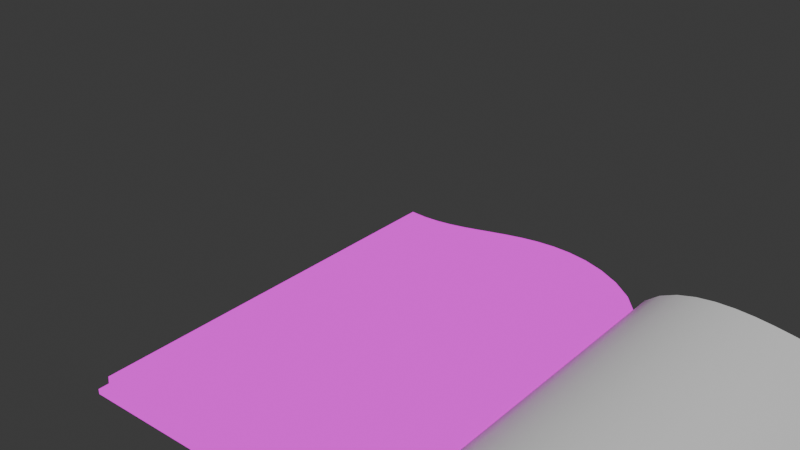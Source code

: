 # Source: 3D-Book.blend  (saved by Blender 4.0.36; exported with 4.5.12 LTS)
import bpy
from mathutils import Matrix  # noqa: F401  (used for matrix-valued properties, if any)

bpy.ops.wm.read_factory_settings(use_empty=True)
scene = bpy.context.scene
scene.name = 'Scene'

# ---- collections
col_collection = bpy.data.collections.new('Collection'); scene.collection.children.link(col_collection)

# ---- images (referenced by path relative to the original .blend; pixels are not part of the script)
import os
ASSET_DIR = os.environ.get("B2B_ASSET_DIR", "")  # directory of the original .blend (textures are referenced by path, not embedded)
HERE = os.path.dirname(os.path.abspath(__file__))  # packed textures are extracted next to this script under _unpacked/

def load_image(name, relpath, width, height, colorspace="sRGB"):
    """Load a texture the original file referenced (path relative to the .blend, or extracted next to this script)."""
    p = next((c for c in (os.path.join(HERE, relpath), os.path.join(ASSET_DIR, relpath)) if relpath and os.path.exists(c)), "")
    if p:
        img = bpy.data.images.load(p, check_existing=True)
        img.name = name
    else:  # same state as the original file: an image datablock whose file is absent (Cycles renders it pink)
        img = bpy.data.images.new(name, width, height)
        img.source = "FILE"
        img.filepath = "//" + (relpath or name)
    img.colorspace_settings.name = colorspace
    return img
img_cover_cosmopolitan_cmyk_o_schnittz_jpg = load_image('Cover_Cosmopolitan_CMYK_o_Schnittz.jpg', 'Cover_Cosmopolitan_CMYK_o_Schnittz.jpg', 1024, 1024, 'sRGB')

# ---- materials (node trees are filled in below, after node groups)
mat_bookcover = bpy.data.materials.new('BookCover')
mat_bookcover.alpha_threshold = 0.0
mat_bookcover.use_transparent_shadow = False
mat_bookcover.roughness = 0.5
mat_bookcover.line_color = (0.0, 0.0, 0.0, 1.0)
mat_page = bpy.data.materials.new('Page')
mat_page.use_transparent_shadow = False

# ---- node groups
ng_auto_smooth = bpy.data.node_groups.new('Auto Smooth', 'GeometryNodeTree')
_s = ng_auto_smooth.interface.new_socket(name='Geometry', in_out='OUTPUT', socket_type='NodeSocketGeometry')
_s = ng_auto_smooth.interface.new_socket(name='Geometry', in_out='INPUT', socket_type='NodeSocketGeometry')
_s = ng_auto_smooth.interface.new_socket(name='Angle', in_out='INPUT', socket_type='NodeSocketFloat')
_s.subtype = 'ANGLE'
_s.min_value = 0.0
_s.max_value = 3.142
ng_auto_smooth.is_modifier = True
_N = ng_auto_smooth.nodes; _L = ng_auto_smooth.links
n0 = _N.new('NodeGroupOutput'); n0.name = 'Group Output'; n0.location = (480, -100)
n1 = _N.new('NodeGroupInput'); n1.name = 'Group Input'; n1.location = (-420, -300)
n2 = _N.new('NodeGroupInput'); n2.name = 'Group Input.001'; n2.location = (-60, -100)
n3 = _N.new('GeometryNodeSetShadeSmooth'); n3.name = 'Set Shade Smooth'; n3.location = (120, -100)
n3.domain = 'EDGE'
n4 = _N.new('GeometryNodeSetShadeSmooth'); n4.name = 'Set Shade Smooth.001'; n4.location = (300, -100)
n5 = _N.new('GeometryNodeInputMeshEdgeAngle'); n5.name = 'Edge Angle'; n5.location = (-420, -220)
n6 = _N.new('GeometryNodeInputEdgeSmooth'); n6.name = 'Is Edge Smooth'; n6.location = (-60, -160)
n7 = _N.new('GeometryNodeInputShadeSmooth'); n7.name = 'Is Face Smooth'; n7.location = (-240, -340)
n8 = _N.new('FunctionNodeBooleanMath'); n8.name = 'Boolean Math'; n8.location = (-60, -220)
n9 = _N.new('FunctionNodeCompare'); n9.name = 'Compare'; n9.location = (-240, -180)
n9.operation = 'LESS_EQUAL'
_L.new(n5.outputs[0], n9.inputs[0])
_L.new(n4.outputs[0], n0.inputs[0])
_L.new(n1.outputs[1], n9.inputs[1])
_L.new(n9.outputs[0], n8.inputs[0])
_L.new(n7.outputs[0], n8.inputs[1])
_L.new(n2.outputs[0], n3.inputs[0])
_L.new(n6.outputs[0], n3.inputs[1])
_L.new(n3.outputs[0], n4.inputs[0])
_L.new(n8.outputs[0], n3.inputs[2])
n0.is_active_output = True

# ---- material node trees
mat_bookcover.use_nodes = True; mat_bookcover.node_tree.nodes.clear()
_N = mat_bookcover.node_tree.nodes; _L = mat_bookcover.node_tree.links
n0 = _N.new('ShaderNodeOutputMaterial'); n0.name = 'Material Output'; n0.location = (896, 285)
n1 = _N.new('ShaderNodeTexImage'); n1.name = 'Image Texture'; n1.location = (562, 289)
n1.image = img_cover_cosmopolitan_cmyk_o_schnittz_jpg
n2 = _N.new('ShaderNodeBsdfPrincipled'); n2.name = 'Principled BSDF'; n2.location = (256, 285)
n2.inputs[3].default_value = 1.45
_L.new(n1.outputs[0], n0.inputs[0])
n0.is_active_output = True
mat_page.use_nodes = True; mat_page.node_tree.nodes.clear()
_N = mat_page.node_tree.nodes; _L = mat_page.node_tree.links
n0 = _N.new('ShaderNodeBsdfPrincipled'); n0.name = 'Principled BSDF'; n0.location = (10, 300)
n0.inputs[3].default_value = 1.45
n1 = _N.new('ShaderNodeOutputMaterial'); n1.name = 'Material Output'; n1.location = (300, 300)
_L.new(n0.outputs[0], n1.inputs[0])
n1.is_active_output = True

# ---- world
world_world = bpy.data.worlds.new('World'); scene.world = world_world
world_world.use_nodes = True; world_world.node_tree.nodes.clear()
_N = world_world.node_tree.nodes; _L = world_world.node_tree.links
n0 = _N.new('ShaderNodeOutputWorld'); n0.name = 'World Output'; n0.location = (300, 300)
n1 = _N.new('ShaderNodeBackground'); n1.name = 'Background'; n1.location = (10, 300)
n1.inputs[0].default_value = (0.05088, 0.05088, 0.05088, 1.0)
_L.new(n1.outputs[0], n0.inputs[0])
n0.is_active_output = True
world_world.color = (0.05088, 0.05088, 0.05088)
world_world.use_sun_shadow = False
world_world.sun_shadow_jitter_overblur = 0.0

# ---- meshes
me_cube_001 = bpy.data.meshes.new('Cube.001')
me_cube_001.from_pydata([(2.765e-05, 0.4075, 0.02369), (2.764e-05, -0.4075, 0.02369), (-0.4604, 0.4075, 0.1075), (-0.4604, -0.4075, 0.1075), (-0.4313, -0.4075, 0.1049), (-0.4021, -0.4075, 0.1077), (-0.3727, -0.4075, 0.1146), (-0.3431, -0.4075, 0.1245), (-0.3132, -0.4075, 0.1364), (-0.2829, -0.4075, 0.1491), (-0.2523, -0.4075, 0.1615), (-0.2213, -0.4075, 0.1723), (-0.19, -0.4075, 0.1803), (-0.1585, -0.4075, 0.1841), (-0.127, -0.4075, 0.1822), (-0.09592, -0.4075, 0.1729), (-0.06592, -0.4075, 0.1544), (-0.03809, -0.4075, 0.1247), (-0.01442, -0.4075, 0.08169), (-0.4313, 0.4075, 0.1049), (-0.4021, 0.4075, 0.1077), (-0.3727, 0.4075, 0.1146), (-0.3431, 0.4075, 0.1245), (-0.3132, 0.4075, 0.1364), (-0.02997, 0.4075, 0.0134), (-0.02997, -0.4075, 0.0134), (-0.4628, 0.4075, 0.03428), (-0.4628, -0.4075, 0.03428), (-0.2829, 0.4075, 0.1491), (-0.2523, 0.4075, 0.1615), (-0.2213, 0.4075, 0.1723), (-0.19, 0.4075, 0.1803), (-0.1585, 0.4075, 0.1841), (-0.127, 0.4075, 0.1822), (-0.09592, 0.4075, 0.1729), (-0.06592, 0.4075, 0.1544), (-0.03809, 0.4075, 0.1247), (-0.01442, 0.4075, 0.08169), (-0.04048, -0.4075, 0.04422), (-0.06063, -0.4075, 0.07564), (-0.08531, -0.4075, 0.09798), (-0.1125, -0.4075, 0.1115), (-0.1411, -0.4075, 0.1172), (-0.1704, -0.4075, 0.1166), (-0.2, -0.4075, 0.111), (-0.2296, -0.4075, 0.1017), (-0.2591, -0.4075, 0.08996), (-0.2885, -0.4075, 0.07696), (-0.3178, -0.4075, 0.06383), (-0.3469, -0.4075, 0.05166), (-0.3759, -0.4075, 0.04154), (-0.4049, -0.4075, 0.03453), (-0.4338, -0.4075, 0.03173), (-0.04048, 0.4075, 0.04422), (-0.06063, 0.4075, 0.07564), (-0.08531, 0.4075, 0.09798), (-0.1125, 0.4075, 0.1115), (-0.1411, 0.4075, 0.1172), (-0.1704, 0.4075, 0.1166), (-0.2, 0.4075, 0.111), (-0.2296, 0.4075, 0.1017), (-0.2591, 0.4075, 0.08996), (-0.2885, 0.4075, 0.07696), (-0.3178, 0.4075, 0.06383), (-0.3469, 0.4075, 0.05166), (-0.3759, 0.4075, 0.04154), (-0.4049, 0.4075, 0.03453), (-0.4338, 0.4075, 0.03173), (0.04512, 0.4075, 0.007179), (0.04512, 0.4075, 0.0002662), (0.04512, -0.4075, 0.007179), (0.04512, -0.4075, 0.0002662), (0.03411, 0.4075, 0.0002662), (0.49, -0.4075, 0.02277), (0.03411, -0.4075, 0.02464), (0.03411, -0.4075, 0.0002662), (0.49, 0.4075, 0.02277), (0.03411, 0.4075, 0.02464), (0.04512, 0.4075, 0.04567), (0.04512, -0.4075, 0.04567), (0.49, -0.4075, 0.00174), (0.03411, 0.4075, 0.04567), (0.03411, -0.4075, 0.04567), (0.49, 0.4075, 0.00174), (0.0, 0.4075, 0.0002662), (0.0, -0.4075, 0.02464), (0.0, -0.4075, 0.0002662), (0.0, 0.4075, 0.02464), (0.002804, -0.4075, 0.0002662), (0.007134, -0.4075, 0.0002662), (0.002804, 0.4075, 0.02464), (0.007134, 0.4075, 0.02464), (0.007134, 0.4075, 0.0002662), (0.002804, 0.4075, 0.0002662), (0.007134, -0.4075, 0.02464), (0.002804, -0.4075, 0.02464), (-0.04512, 0.4075, 0.007179), (-0.04512, 0.4075, 0.0002662), (-0.04512, -0.4075, 0.007179), (-0.04512, -0.4075, 0.0002662), (-0.03411, 0.4075, 0.0002662), (-0.49, -0.4075, 0.02277), (-0.03411, -0.4075, 0.02464), (-0.03411, -0.4075, 0.0002662), (-0.49, 0.4075, 0.02277), (-0.03411, 0.4075, 0.02464), (-0.04512, 0.4075, 0.04567), (-0.04512, -0.4075, 0.04567), (-0.49, -0.4075, 0.00174), (-0.03411, 0.4075, 0.04567), (-0.03411, -0.4075, 0.04567), (-0.49, 0.4075, 0.00174), (-0.002804, -0.4075, 0.0002662), (-0.007134, -0.4075, 0.0002662), (-0.002804, 0.4075, 0.02464), (-0.007134, 0.4075, 0.02464), (-0.007134, 0.4075, 0.0002662), (-0.002804, 0.4075, 0.0002662), (-0.007134, -0.4075, 0.02464), (-0.002804, -0.4075, 0.02464), (0.03002, 0.4075, 0.01522), (0.03002, -0.4075, 0.01522), (0.468, 0.4075, 0.03214), (0.468, -0.4075, 0.03214), (0.1945, -0.4075, 0.1878), (0.1626, -0.4075, 0.1924), (0.1307, -0.4075, 0.1911), (0.09906, -0.4075, 0.1822), (0.06842, -0.4075, 0.1636), (0.03984, -0.4075, 0.1332), (0.01533, -0.4075, 0.08847), (0.04131, -0.4075, 0.05069), (0.06223, -0.4075, 0.08375), (0.08761, -0.4075, 0.1068), (0.1154, -0.4075, 0.1203), (0.1445, -0.4075, 0.1258), (0.1742, -0.4075, 0.1246), (0.2042, -0.4075, 0.1182), (0.2341, -0.4075, 0.108), (0.2639, -0.4075, 0.09528), (0.2934, -0.4075, 0.08123), (0.3228, -0.4075, 0.06701), (0.352, -0.4075, 0.05374), (0.3811, -0.4075, 0.04252), (0.4101, -0.4075, 0.03444), (0.4391, -0.4075, 0.0306), (0.04131, 0.4075, 0.05069), (0.06223, 0.4075, 0.08375), (0.08761, 0.4075, 0.1068), (0.1154, 0.4075, 0.1203), (0.466, 0.4075, 0.1054), (0.466, -0.4075, 0.1054), (2.815e-05, 0.4075, 0.0256), (0.1445, 0.4075, 0.1258), (0.1742, 0.4075, 0.1246), (0.2042, 0.4075, 0.1182), (0.2341, 0.4075, 0.108), (0.2639, 0.4075, 0.09528), (0.2934, 0.4075, 0.08123), (0.3228, 0.4075, 0.06701), (0.352, 0.4075, 0.05374), (0.3811, 0.4075, 0.04252), (0.4101, 0.4075, 0.03444), (0.4391, 0.4075, 0.0306), (0.437, 0.4075, 0.1039), (0.4077, 0.4075, 0.1077), (2.817e-05, -0.4075, 0.0256), (0.3783, 0.4075, 0.1157), (0.3486, 0.4075, 0.1267), (0.3186, 0.4075, 0.1397), (0.2882, 0.4075, 0.1536), (0.2574, 0.4075, 0.167), (0.2261, 0.4075, 0.1789), (0.1945, 0.4075, 0.1878), (0.1626, 0.4075, 0.1924), (0.1307, 0.4075, 0.1911), (0.09906, 0.4075, 0.1822), (0.06842, 0.4075, 0.1636), (0.03984, 0.4075, 0.1332), (0.01533, 0.4075, 0.08847), (0.2261, -0.4075, 0.1789), (0.2574, -0.4075, 0.167), (0.2882, -0.4075, 0.1536), (0.3186, -0.4075, 0.1397), (0.3486, -0.4075, 0.1267), (0.3783, -0.4075, 0.1157), (0.4077, -0.4075, 0.1077), (0.437, -0.4075, 0.1039)], [], [(3, 4, 19, 2), (26, 27, 3, 2), (56, 57, 33, 34), (46, 47, 62, 61), (6, 5, 51, 50), (7, 6, 50, 49), (8, 7, 49, 48), (9, 8, 48, 47), (10, 9, 47, 46), (11, 10, 46, 45), (12, 11, 45, 44), (13, 12, 44, 43), (14, 13, 43, 42), (15, 14, 42, 41), (16, 15, 41, 40), (17, 16, 40, 39), (18, 17, 39, 38), (1, 18, 38, 25), (51, 52, 67, 66), (50, 51, 66, 65), (49, 50, 65, 64), (48, 49, 64, 63), (4, 3, 27, 52), (45, 46, 61, 60), (47, 48, 63, 62), (44, 45, 60, 59), (43, 44, 59, 58), (42, 43, 58, 57), (41, 42, 57, 56), (40, 41, 56, 55), (39, 40, 55, 54), (38, 39, 54, 53), (25, 38, 53, 24), (66, 67, 19, 20), (65, 66, 20, 21), (64, 65, 21, 22), (63, 64, 22, 23), (62, 63, 23, 28), (61, 62, 28, 29), (60, 61, 29, 30), (59, 60, 30, 31), (58, 59, 31, 32), (52, 27, 26, 67), (55, 56, 34, 35), (57, 58, 32, 33), (54, 55, 35, 36), (53, 54, 36, 37), (24, 53, 37, 0), (17, 18, 37, 36), (16, 17, 36, 35), (15, 16, 35, 34), (14, 15, 34, 33), (13, 14, 33, 32), (12, 13, 32, 31), (11, 12, 31, 30), (10, 11, 30, 29), (9, 10, 29, 28), (8, 9, 28, 23), (7, 8, 23, 22), (6, 7, 22, 21), (5, 6, 21, 20), (4, 5, 20, 19), (67, 26, 2, 19), (18, 1, 0, 37), (5, 4, 52, 51), (77, 74, 82, 81), (72, 69, 71, 75), (69, 68, 70, 71), (72, 77, 68, 69), (78, 79, 73, 76), (92, 91, 77, 72), (92, 72, 75, 89), (71, 70, 74, 75), (78, 81, 82, 79), (70, 68, 83, 80), (68, 78, 76, 83), (74, 70, 79, 82), (68, 77, 81, 78), (90, 87, 85, 95), (88, 95, 85, 86), (79, 70, 80, 73), (80, 83, 76, 73), (75, 74, 94, 89), (89, 94, 95, 88), (77, 91, 94, 74), (84, 93, 88, 86), (93, 92, 89, 88), (84, 87, 90, 93), (93, 90, 91, 92), (105, 109, 110, 102), (100, 103, 99, 97), (97, 99, 98, 96), (100, 97, 96, 105), (106, 104, 101, 107), (116, 100, 105, 115), (116, 113, 103, 100), (99, 103, 102, 98), (106, 107, 110, 109), (98, 108, 111, 96), (96, 111, 104, 106), (102, 110, 107, 98), (96, 106, 109, 105), (114, 119, 85, 87), (112, 86, 85, 119), (107, 101, 108, 98), (108, 101, 104, 111), (103, 113, 118, 102), (113, 112, 119, 118), (105, 102, 118, 115), (84, 86, 112, 117), (117, 112, 113, 116), (84, 117, 114, 87), (117, 116, 115, 114), (122, 150, 151, 123), (155, 156, 138, 137), (157, 158, 140, 139), (154, 155, 137, 136), (153, 154, 136, 135), (149, 153, 135, 134), (148, 149, 134, 133), (147, 148, 133, 132), (146, 147, 132, 131), (120, 146, 131, 121), (165, 164, 163, 162), (167, 165, 162, 161), (168, 167, 161, 160), (145, 123, 151, 187), (170, 169, 159, 158), (171, 170, 158, 157), (169, 168, 160, 159), (172, 171, 157, 156), (173, 172, 156, 155), (174, 173, 155, 154), (175, 174, 154, 153), (176, 175, 153, 149), (177, 176, 149, 148), (178, 177, 148, 147), (179, 178, 147, 146), (152, 179, 146, 120), (129, 178, 179, 130), (163, 122, 123, 145), (127, 176, 177, 128), (126, 175, 176, 127), (128, 177, 178, 129), (125, 174, 175, 126), (124, 173, 174, 125), (180, 172, 173, 124), (181, 171, 172, 180), (182, 170, 171, 181), (183, 169, 170, 182), (184, 168, 169, 183), (185, 167, 168, 184), (186, 165, 167, 185), (187, 164, 165, 186), (164, 150, 122, 163), (151, 150, 164, 187), (130, 179, 152, 166), (156, 157, 139, 138), (158, 159, 141, 140), (159, 160, 142, 141), (160, 161, 143, 142), (161, 162, 144, 143), (162, 163, 145, 144), (121, 131, 130, 166), (131, 132, 129, 130), (132, 133, 128, 129), (133, 134, 127, 128), (134, 135, 126, 127), (135, 136, 125, 126), (136, 137, 124, 125), (137, 138, 180, 124), (138, 139, 181, 180), (139, 140, 182, 181), (140, 141, 183, 182), (141, 142, 184, 183), (142, 143, 185, 184), (143, 144, 186, 185), (144, 145, 187, 186)])
me_cube_001.polygons.foreach_set('use_smooth', [True] * 178)
_uv = me_cube_001.uv_layers.new(name='UVMap')
_uv.uv.foreach_set('vector', [0.3459, 0.7462, 0.3456, 0.7456, 0.3443, 0.8022, 0.3451, 0.8043, 0.3445, 0.8024, 0.3441, 0.7463, 0.3459, 0.7462, 0.3451, 0.8043, 0.3463, 0.787, 0.3461, 0.788, 0.3449, 0.7872, 0.3451, 0.7864, 0.3442, 0.7409, 0.3442, 0.7421, 0.3458, 0.7945, 0.3458, 0.793, 0.3455, 0.7441, 0.3455, 0.7449, 0.3443, 0.7452, 0.3443, 0.7446, 0.3455, 0.7432, 0.3455, 0.7441, 0.3443, 0.7446, 0.3443, 0.7439, 0.3456, 0.7422, 0.3455, 0.7432, 0.3443, 0.7439, 0.3443, 0.7431, 0.3457, 0.7412, 0.3456, 0.7422, 0.3443, 0.7431, 0.3442, 0.7421, 0.3458, 0.74, 0.3457, 0.7412, 0.3442, 0.7421, 0.3442, 0.7409, 0.346, 0.7387, 0.3458, 0.74, 0.3442, 0.7409, 0.3441, 0.7395, 0.3461, 0.7374, 0.346, 0.7387, 0.3441, 0.7395, 0.3441, 0.738, 0.3463, 0.7361, 0.3461, 0.7374, 0.3441, 0.738, 0.3442, 0.7364, 0.3463, 0.7347, 0.3463, 0.7361, 0.3442, 0.7364, 0.3443, 0.7346, 0.3464, 0.7332, 0.3463, 0.7347, 0.3443, 0.7346, 0.3444, 0.7326, 0.3464, 0.7316, 0.3464, 0.7332, 0.3444, 0.7326, 0.3446, 0.7305, 0.3464, 0.7297, 0.3464, 0.7316, 0.3446, 0.7305, 0.3447, 0.7284, 0.3466, 0.7269, 0.3464, 0.7297, 0.3447, 0.7284, 0.3446, 0.726, 0.3475, 0.722, 0.3466, 0.7269, 0.3446, 0.726, 0.3438, 0.7241, 0.3443, 0.7452, 0.3442, 0.7458, 0.3451, 0.8015, 0.3455, 0.8003, 0.3443, 0.7446, 0.3443, 0.7452, 0.3455, 0.8003, 0.3457, 0.799, 0.3443, 0.7439, 0.3443, 0.7446, 0.3457, 0.799, 0.3458, 0.7976, 0.3443, 0.7431, 0.3443, 0.7439, 0.3458, 0.7976, 0.3458, 0.796, 0.3456, 0.7456, 0.3459, 0.7462, 0.3441, 0.7463, 0.3442, 0.7458, 0.3441, 0.7395, 0.3442, 0.7409, 0.3458, 0.793, 0.3459, 0.7915, 0.3442, 0.7421, 0.3443, 0.7431, 0.3458, 0.796, 0.3458, 0.7945, 0.3441, 0.738, 0.3441, 0.7395, 0.3459, 0.7915, 0.3459, 0.7902, 0.3442, 0.7364, 0.3441, 0.738, 0.3459, 0.7902, 0.346, 0.789, 0.3443, 0.7346, 0.3442, 0.7364, 0.346, 0.789, 0.3461, 0.788, 0.3444, 0.7326, 0.3443, 0.7346, 0.3461, 0.788, 0.3463, 0.787, 0.3446, 0.7305, 0.3444, 0.7326, 0.3463, 0.787, 0.3465, 0.7862, 0.3447, 0.7284, 0.3446, 0.7305, 0.3465, 0.7862, 0.3466, 0.7857, 0.3446, 0.726, 0.3447, 0.7284, 0.3466, 0.7857, 0.3467, 0.7857, 0.3438, 0.7241, 0.3446, 0.726, 0.3467, 0.7857, 0.3463, 0.7863, 0.3455, 0.8003, 0.3451, 0.8015, 0.3443, 0.8022, 0.3439, 0.8002, 0.3457, 0.799, 0.3455, 0.8003, 0.3439, 0.8002, 0.3438, 0.7982, 0.3458, 0.7976, 0.3457, 0.799, 0.3438, 0.7982, 0.3438, 0.7963, 0.3458, 0.796, 0.3458, 0.7976, 0.3438, 0.7963, 0.3438, 0.7946, 0.3458, 0.7945, 0.3458, 0.796, 0.3438, 0.7946, 0.344, 0.7929, 0.3458, 0.793, 0.3458, 0.7945, 0.344, 0.7929, 0.3441, 0.7915, 0.3459, 0.7915, 0.3458, 0.793, 0.3441, 0.7915, 0.3443, 0.7902, 0.3459, 0.7902, 0.3459, 0.7915, 0.3443, 0.7902, 0.3445, 0.789, 0.346, 0.789, 0.3459, 0.7902, 0.3445, 0.789, 0.3446, 0.788, 0.3442, 0.7458, 0.3441, 0.7463, 0.3445, 0.8024, 0.3451, 0.8015, 0.3465, 0.7862, 0.3463, 0.787, 0.3451, 0.7864, 0.3455, 0.7857, 0.3461, 0.788, 0.346, 0.789, 0.3446, 0.788, 0.3449, 0.7872, 0.3466, 0.7857, 0.3465, 0.7862, 0.3455, 0.7857, 0.346, 0.7851, 0.3467, 0.7857, 0.3466, 0.7857, 0.346, 0.7851, 0.3468, 0.7848, 0.3463, 0.7863, 0.3467, 0.7857, 0.3468, 0.7848, 0.3485, 0.7854, 0.3464, 0.7297, 0.3466, 0.7269, 0.3468, 0.7848, 0.346, 0.7851, 0.3464, 0.7316, 0.3464, 0.7297, 0.346, 0.7851, 0.3455, 0.7857, 0.3464, 0.7332, 0.3464, 0.7316, 0.3455, 0.7857, 0.3451, 0.7864, 0.3463, 0.7347, 0.3464, 0.7332, 0.3451, 0.7864, 0.3449, 0.7872, 0.3463, 0.7361, 0.3463, 0.7347, 0.3449, 0.7872, 0.3446, 0.788, 0.3461, 0.7374, 0.3463, 0.7361, 0.3446, 0.788, 0.3445, 0.789, 0.346, 0.7387, 0.3461, 0.7374, 0.3445, 0.789, 0.3443, 0.7902, 0.3458, 0.74, 0.346, 0.7387, 0.3443, 0.7902, 0.3441, 0.7915, 0.3457, 0.7412, 0.3458, 0.74, 0.3441, 0.7915, 0.344, 0.7929, 0.3456, 0.7422, 0.3457, 0.7412, 0.344, 0.7929, 0.3438, 0.7946, 0.3455, 0.7432, 0.3456, 0.7422, 0.3438, 0.7946, 0.3438, 0.7963, 0.3455, 0.7441, 0.3455, 0.7432, 0.3438, 0.7963, 0.3438, 0.7982, 0.3455, 0.7449, 0.3455, 0.7441, 0.3438, 0.7982, 0.3439, 0.8002, 0.3456, 0.7456, 0.3455, 0.7449, 0.3439, 0.8002, 0.3443, 0.8022, 0.3451, 0.8015, 0.3445, 0.8024, 0.3451, 0.8043, 0.3443, 0.8022, 0.3466, 0.7269, 0.3475, 0.722, 0.3485, 0.7854, 0.3468, 0.7848, 0.3455, 0.7449, 0.3456, 0.7456, 0.3442, 0.7458, 0.3443, 0.7452, 0.7083, 0.5, 0.7083, 0.75, 0.7083, 0.75, 0.7083, 0.5, 0.5357, 0.004885, 0.5469, 0.004885, 0.5469, 0.9987, 0.5357, 0.9987, 0.375, 0.5, 0.625, 0.5, 0.625, 0.75, 0.375, 0.75, 0.3796, 0.6236, 0.404, 0.6236, 0.3865, 0.6389, 0.3796, 0.6389, 0.4581, 0.5279, 0.4581, 0.6306, 0.4175, 0.6306, 0.4175, 0.5279, 0.3796, 0.5863, 0.404, 0.5863, 0.404, 0.6236, 0.3796, 0.6236, 0.5084, 0.004885, 0.5357, 0.004885, 0.5357, 0.9987, 0.5084, 0.9987, 0.4705, 0.6389, 0.4635, 0.6389, 0.4461, 0.6236, 0.4705, 0.6236, 0.625, 0.5, 0.7083, 0.5, 0.7083, 0.75, 0.625, 0.75, 0.5469, 0.9987, 0.5469, 0.004885, 0.998, 0.004885, 0.998, 0.9987, 0.4571, 0.7582, 0.4521, 0.7582, 0.4551, 0.6781, 0.4578, 0.6781, 0.4461, 0.6236, 0.4635, 0.6389, 0.425, 0.6389, 0.425, 0.6236, 0.3865, 0.6389, 0.404, 0.6236, 0.425, 0.6236, 0.425, 0.6389, 0.7361, 0.5, 0.75, 0.5, 0.75, 0.75, 0.7361, 0.75, 0.4705, 0.5803, 0.4461, 0.5803, 0.4461, 0.5764, 0.4705, 0.5764, 0.4521, 0.4512, 0.4571, 0.4512, 0.4578, 0.5313, 0.4551, 0.5313, 0.4578, 0.5313, 0.4578, 0.6781, 0.4551, 0.6781, 0.4551, 0.5313, 0.4705, 0.6236, 0.4461, 0.6236, 0.4461, 0.5863, 0.4705, 0.5863, 0.4705, 0.5863, 0.4461, 0.5863, 0.4461, 0.5803, 0.4705, 0.5803, 0.7083, 0.5, 0.7222, 0.5, 0.7222, 0.75, 0.7083, 0.75, 0.5012, 0.004885, 0.504, 0.004885, 0.504, 0.9987, 0.5012, 0.9987, 0.504, 0.004885, 0.5084, 0.004885, 0.5084, 0.9987, 0.504, 0.9987, 0.3796, 0.5764, 0.404, 0.5764, 0.404, 0.5803, 0.3796, 0.5803, 0.3796, 0.5803, 0.404, 0.5803, 0.404, 0.5863, 0.3796, 0.5863, 0.7083, 0.5, 0.7083, 0.5, 0.7083, 0.75, 0.7083, 0.75, 0.4666, 0.004885, 0.4666, 0.9987, 0.4554, 0.9987, 0.4554, 0.004885, 0.375, 0.5, 0.375, 0.75, 0.625, 0.75, 0.625, 0.5, 0.3796, 0.5292, 0.3796, 0.5139, 0.3865, 0.5139, 0.404, 0.5292, 0.377, 0.5279, 0.4175, 0.5279, 0.4175, 0.6306, 0.377, 0.6306, 0.3796, 0.5665, 0.3796, 0.5292, 0.404, 0.5292, 0.404, 0.5665, 0.4939, 0.004885, 0.4939, 0.9987, 0.4666, 0.9987, 0.4666, 0.004885, 0.4705, 0.5139, 0.4705, 0.5292, 0.4461, 0.5292, 0.4635, 0.5139, 0.625, 0.5, 0.625, 0.75, 0.7083, 0.75, 0.7083, 0.5, 0.4554, 0.9987, 0.004358, 0.9987, 0.004358, 0.004885, 0.4554, 0.004885, 0.4513, 0.4512, 0.4521, 0.5313, 0.4493, 0.5313, 0.4463, 0.4512, 0.4461, 0.5292, 0.425, 0.5292, 0.425, 0.5139, 0.4635, 0.5139, 0.3865, 0.5139, 0.425, 0.5139, 0.425, 0.5292, 0.404, 0.5292, 0.7361, 0.5, 0.7361, 0.75, 0.75, 0.75, 0.75, 0.5, 0.4705, 0.5725, 0.4705, 0.5764, 0.4461, 0.5764, 0.4461, 0.5725, 0.4463, 0.7582, 0.4493, 0.6781, 0.4521, 0.6781, 0.4513, 0.7582, 0.4521, 0.6781, 0.4493, 0.6781, 0.4493, 0.5313, 0.4521, 0.5313, 0.4705, 0.5292, 0.4705, 0.5665, 0.4461, 0.5665, 0.4461, 0.5292, 0.4705, 0.5665, 0.4705, 0.5725, 0.4461, 0.5725, 0.4461, 0.5665, 0.7083, 0.5, 0.7083, 0.75, 0.7222, 0.75, 0.7222, 0.5, 0.5012, 0.004885, 0.5012, 0.9987, 0.4983, 0.9987, 0.4983, 0.004885, 0.4983, 0.004885, 0.4983, 0.9987, 0.4939, 0.9987, 0.4939, 0.004885, 0.3796, 0.5764, 0.3796, 0.5725, 0.404, 0.5725, 0.404, 0.5764, 0.3796, 0.5725, 0.3796, 0.5665, 0.404, 0.5665, 0.404, 0.5725, 0.3511, 0.7249, 0.3525, 0.7246, 0.3503, 0.7808, 0.3485, 0.7806, 0.3513, 0.7313, 0.3514, 0.73, 0.3489, 0.7875, 0.3493, 0.7891, 0.3514, 0.7287, 0.3515, 0.7273, 0.3488, 0.7849, 0.3488, 0.7861, 0.3513, 0.7325, 0.3513, 0.7313, 0.3493, 0.7891, 0.3499, 0.791, 0.3513, 0.7336, 0.3513, 0.7325, 0.3499, 0.791, 0.3506, 0.7898, 0.3514, 0.7345, 0.3513, 0.7336, 0.3506, 0.7898, 0.351, 0.7888, 0.3514, 0.7353, 0.3514, 0.7345, 0.351, 0.7888, 0.3513, 0.788, 0.3515, 0.7359, 0.3514, 0.7353, 0.3513, 0.788, 0.3515, 0.7874, 0.3515, 0.7361, 0.3515, 0.7359, 0.3515, 0.7874, 0.3515, 0.7872, 0.3511, 0.7357, 0.3515, 0.7361, 0.3515, 0.7872, 0.3511, 0.7877, 0.3517, 0.723, 0.3521, 0.7238, 0.3514, 0.7247, 0.3515, 0.7247, 0.351, 0.722, 0.3517, 0.723, 0.3515, 0.7247, 0.3517, 0.7248, 0.3503, 0.7242, 0.351, 0.722, 0.3517, 0.7248, 0.3517, 0.7252, 0.3487, 0.7811, 0.3485, 0.7806, 0.3503, 0.7808, 0.35, 0.7814, 0.3498, 0.728, 0.35, 0.7262, 0.3516, 0.7261, 0.3515, 0.7273, 0.3498, 0.7296, 0.3498, 0.728, 0.3515, 0.7273, 0.3514, 0.7287, 0.35, 0.7262, 0.3503, 0.7242, 0.3517, 0.7252, 0.3516, 0.7261, 0.3498, 0.731, 0.3498, 0.7296, 0.3514, 0.7287, 0.3514, 0.73, 0.3498, 0.7322, 0.3498, 0.731, 0.3514, 0.73, 0.3513, 0.7313, 0.3499, 0.7332, 0.3498, 0.7322, 0.3513, 0.7313, 0.3513, 0.7325, 0.35, 0.7341, 0.3499, 0.7332, 0.3513, 0.7325, 0.3513, 0.7336, 0.3502, 0.7349, 0.35, 0.7341, 0.3513, 0.7336, 0.3514, 0.7345, 0.3504, 0.7356, 0.3502, 0.7349, 0.3514, 0.7345, 0.3514, 0.7353, 0.3509, 0.7363, 0.3504, 0.7356, 0.3514, 0.7353, 0.3515, 0.7359, 0.3515, 0.7366, 0.3509, 0.7363, 0.3515, 0.7359, 0.3515, 0.7361, 0.353, 0.7362, 0.3515, 0.7366, 0.3515, 0.7361, 0.3511, 0.7357, 0.3509, 0.7869, 0.3509, 0.7363, 0.3515, 0.7366, 0.3516, 0.7867, 0.3514, 0.7247, 0.3511, 0.7249, 0.3485, 0.7806, 0.3487, 0.7811, 0.3504, 0.7877, 0.3502, 0.7349, 0.3504, 0.7356, 0.3506, 0.7873, 0.3504, 0.788, 0.35, 0.7341, 0.3502, 0.7349, 0.3504, 0.7877, 0.3506, 0.7873, 0.3504, 0.7356, 0.3509, 0.7363, 0.3509, 0.7869, 0.3503, 0.7881, 0.3499, 0.7332, 0.35, 0.7341, 0.3504, 0.788, 0.3503, 0.7879, 0.3498, 0.7322, 0.3499, 0.7332, 0.3503, 0.7881, 0.3502, 0.7873, 0.3498, 0.731, 0.3498, 0.7322, 0.3503, 0.7879, 0.3501, 0.7864, 0.3498, 0.7296, 0.3498, 0.731, 0.3502, 0.7873, 0.35, 0.7855, 0.3498, 0.728, 0.3498, 0.7296, 0.3501, 0.7864, 0.3499, 0.7845, 0.35, 0.7262, 0.3498, 0.728, 0.35, 0.7855, 0.3499, 0.7836, 0.3503, 0.7242, 0.35, 0.7262, 0.3499, 0.7845, 0.3499, 0.7828, 0.351, 0.722, 0.3503, 0.7242, 0.3499, 0.7836, 0.3499, 0.7821, 0.3517, 0.723, 0.351, 0.722, 0.3499, 0.7828, 0.35, 0.7814, 0.3521, 0.7238, 0.3517, 0.723, 0.3499, 0.7821, 0.3521, 0.7238, 0.3525, 0.7246, 0.3511, 0.7249, 0.3514, 0.7247, 0.3503, 0.7808, 0.3525, 0.7246, 0.3521, 0.7238, 0.35, 0.7814, 0.3516, 0.7867, 0.3515, 0.7366, 0.353, 0.7362, 0.353, 0.7871, 0.3514, 0.73, 0.3514, 0.7287, 0.3488, 0.7861, 0.3489, 0.7875, 0.3515, 0.7273, 0.3516, 0.7261, 0.3488, 0.7838, 0.3488, 0.7849, 0.3516, 0.7261, 0.3517, 0.7252, 0.3488, 0.783, 0.3488, 0.7838, 0.3517, 0.7252, 0.3517, 0.7248, 0.3488, 0.7823, 0.3488, 0.783, 0.3517, 0.7248, 0.3515, 0.7247, 0.3487, 0.7817, 0.3488, 0.7823, 0.3515, 0.7247, 0.3514, 0.7247, 0.3487, 0.7811, 0.3487, 0.7817, 0.3511, 0.7877, 0.3515, 0.7872, 0.3516, 0.7867, 0.353, 0.7871, 0.3515, 0.7872, 0.3515, 0.7874, 0.3509, 0.7869, 0.3516, 0.7867, 0.3515, 0.7874, 0.3513, 0.788, 0.3506, 0.7873, 0.3509, 0.7869, 0.3513, 0.788, 0.351, 0.7888, 0.3504, 0.7877, 0.3506, 0.7873, 0.351, 0.7888, 0.3506, 0.7898, 0.3504, 0.788, 0.3504, 0.7877, 0.3506, 0.7898, 0.3499, 0.791, 0.3503, 0.7881, 0.3504, 0.788, 0.3499, 0.791, 0.3493, 0.7891, 0.3503, 0.7879, 0.3503, 0.7881, 0.3493, 0.7891, 0.3489, 0.7875, 0.3502, 0.7873, 0.3503, 0.7879, 0.3489, 0.7875, 0.3488, 0.7861, 0.3501, 0.7864, 0.3502, 0.7873, 0.3488, 0.7861, 0.3488, 0.7849, 0.35, 0.7855, 0.3501, 0.7864, 0.3488, 0.7849, 0.3488, 0.7838, 0.3499, 0.7845, 0.35, 0.7855, 0.3488, 0.7838, 0.3488, 0.783, 0.3499, 0.7836, 0.3499, 0.7845, 0.3488, 0.783, 0.3488, 0.7823, 0.3499, 0.7828, 0.3499, 0.7836, 0.3488, 0.7823, 0.3487, 0.7817, 0.3499, 0.7821, 0.3499, 0.7828, 0.3487, 0.7817, 0.3487, 0.7811, 0.35, 0.7814, 0.3499, 0.7821])
me_cube_001.materials.append(mat_bookcover)
me_cube_001.use_mirror_vertex_groups = False
me_cube_001.update()
me_cube_004 = bpy.data.meshes.new('Cube.004')
me_cube_004.from_pydata([(0.1945, -0.4075, 0.191), (0.1626, -0.4075, 0.1956), (0.1307, -0.4075, 0.1943), (0.09906, -0.4075, 0.1853), (0.06842, -0.4075, 0.1667), (0.03984, -0.4075, 0.1364), (0.01533, -0.4075, 0.09162), (0.466, 0.4075, 0.1086), (0.466, -0.4075, 0.1086), (2.815e-05, 0.4075, 0.02875), (0.437, 0.4075, 0.107), (0.4077, 0.4075, 0.1108), (2.817e-05, -0.4075, 0.02875), (0.3783, 0.4075, 0.1188), (0.3486, 0.4075, 0.1299), (0.3186, 0.4075, 0.1429), (0.2882, 0.4075, 0.1567), (0.2574, 0.4075, 0.1702), (0.2261, 0.4075, 0.182), (0.1945, 0.4075, 0.191), (0.1626, 0.4075, 0.1956), (0.1307, 0.4075, 0.1943), (0.09906, 0.4075, 0.1853), (0.06842, 0.4075, 0.1667), (0.03984, 0.4075, 0.1364), (0.01533, 0.4075, 0.09162), (0.2261, -0.4075, 0.182), (0.2574, -0.4075, 0.1702), (0.2882, -0.4075, 0.1567), (0.3186, -0.4075, 0.1429), (0.3486, -0.4075, 0.1299), (0.3783, -0.4075, 0.1188), (0.4077, -0.4075, 0.1108), (0.437, -0.4075, 0.107)], [], [(5, 24, 25, 6), (3, 22, 23, 4), (2, 21, 22, 3), (4, 23, 24, 5), (1, 20, 21, 2), (0, 19, 20, 1), (26, 18, 19, 0), (27, 17, 18, 26), (28, 16, 17, 27), (29, 15, 16, 28), (30, 14, 15, 29), (31, 13, 14, 30), (32, 11, 13, 31), (33, 10, 11, 32), (8, 7, 10, 33), (6, 25, 9, 12)])
me_cube_004.polygons.foreach_set('use_smooth', [True] * 16)
_uv = me_cube_004.uv_layers.new(name='UVMap')
_uv.uv.foreach_set('vector', [0.3494, 0.7583, 0.3494, 0.7878, 0.3481, 0.7878, 0.3481, 0.7583, 0.3515, 0.7583, 0.3515, 0.7878, 0.3505, 0.7878, 0.3505, 0.7583, 0.3523, 0.7583, 0.3523, 0.7878, 0.3515, 0.7878, 0.3515, 0.7583, 0.3505, 0.7583, 0.3505, 0.7878, 0.3494, 0.7878, 0.3494, 0.7583, 0.3531, 0.7583, 0.3531, 0.7878, 0.3523, 0.7878, 0.3523, 0.7583, 0.354, 0.7583, 0.354, 0.7878, 0.3531, 0.7878, 0.3531, 0.7583, 0.3548, 0.7583, 0.3548, 0.7878, 0.354, 0.7878, 0.354, 0.7583, 0.3557, 0.7583, 0.3557, 0.7878, 0.3548, 0.7878, 0.3548, 0.7583, 0.3566, 0.7583, 0.3566, 0.7878, 0.3557, 0.7878, 0.3557, 0.7583, 0.3575, 0.7583, 0.3575, 0.7878, 0.3566, 0.7878, 0.3566, 0.7583, 0.3583, 0.7583, 0.3583, 0.7878, 0.3575, 0.7878, 0.3575, 0.7583, 0.3591, 0.7583, 0.3591, 0.7878, 0.3583, 0.7878, 0.3583, 0.7583, 0.3599, 0.7583, 0.3599, 0.7878, 0.3591, 0.7878, 0.3591, 0.7583, 0.3607, 0.7583, 0.3607, 0.7878, 0.3599, 0.7878, 0.3599, 0.7583, 0.3615, 0.7583, 0.3615, 0.7878, 0.3607, 0.7878, 0.3607, 0.7583, 0.3481, 0.7583, 0.3481, 0.7878, 0.3464, 0.7878, 0.3464, 0.7583])
me_cube_004.materials.append(mat_page)
me_cube_004.use_mirror_vertex_groups = False
me_cube_004.update()

# ---- objects
ob_book = bpy.data.objects.new('Book', me_cube_001)
ob_page = bpy.data.objects.new('Page', me_cube_004)

# ---- transforms, parenting, visibility, modifiers, constraints
ob_book.location = (0.0, 0.0, 0.0)
ob_book.scale = (1.0, 0.8356, 0.4126)
ob_book.lock_rotations_4d = False
ob_book.empty_display_type = 'ARROWS'
ob_book.lineart.crease_threshold = 0.0
_m = ob_book.modifiers.new('Auto Smooth', 'NODES')
_m.node_group = ng_auto_smooth
_gi = [s.identifier for s in ng_auto_smooth.interface.items_tree if s.item_type == 'SOCKET' and s.in_out == 'INPUT']
_m[_gi[1]] = 0.5236  # 'Angle'
ob_page.location = (0.0, 0.0, 0.0)
ob_page.scale = (1.0, 0.8356, 0.4126)
ob_page.lock_rotations_4d = False
ob_page.empty_display_type = 'ARROWS'
ob_page.lineart.crease_threshold = 0.0
_m = ob_page.modifiers.new('Auto Smooth', 'NODES')
_m.node_group = ng_auto_smooth
_gi = [s.identifier for s in ng_auto_smooth.interface.items_tree if s.item_type == 'SOCKET' and s.in_out == 'INPUT']
_m[_gi[1]] = 0.5236  # 'Angle'

# ---- collection membership
col_collection.objects.link(ob_book)
col_collection.objects.link(ob_page)

# ---- scene / render settings (as saved in the file)
scene.frame_start = 0; scene.frame_end = 32; scene.frame_set(0)
scene.render.engine = 'BLENDER_EEVEE_NEXT'
scene.cycles.sampling_pattern = 'TABULATED_SOBOL'
bpy.context.view_layer.update()

# ---- added for rendering (the .blend has no active camera and no usable light): camera, sun
cam_auto = bpy.data.cameras.new('AutoCamera')
cam_auto.lens = 50.0
cam_auto.sensor_width = 36.0
cam_auto.clip_end = 1000.0
ob_auto_camera = bpy.data.objects.new('AutoCamera', cam_auto)
scene.collection.objects.link(ob_auto_camera)
ob_auto_camera.location = (0.688669, -1.07542, 0.950954)
ob_auto_camera.rotation_euler = (1.09748, -7.21219e-08, 0.694738)
scene.camera = ob_auto_camera
light_auto_sun = bpy.data.lights.new('AutoSun', 'SUN')
light_auto_sun.energy = 3.0
light_auto_sun.angle = 0.0523599
ob_auto_sun = bpy.data.objects.new('AutoSun', light_auto_sun)
scene.collection.objects.link(ob_auto_sun)
ob_auto_sun.rotation_euler = (0.872665, 0.174533, 0.523599)
bpy.context.view_layer.update()
